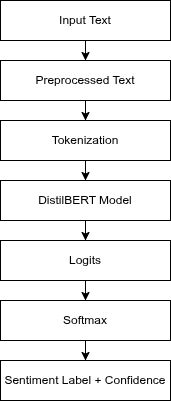

The diagram above was exported from draw.io. Its source (the exported page's mxGraphModel, read from the mxfile embedded in the PNG):
<mxGraphModel dx="1111" dy="481" grid="1" gridSize="10" guides="1" tooltips="1" connect="1" arrows="1" fold="1" page="1" pageScale="1" pageWidth="850" pageHeight="1100" math="0" shadow="0">
  <root>
    <mxCell id="0" />
    <mxCell id="1" parent="0" />
    <mxCell id="10G-WsbrH1cyD9ob9uHi-15" edge="1" parent="1" source="10G-WsbrH1cyD9ob9uHi-1" style="edgeStyle=orthogonalEdgeStyle;rounded=0;orthogonalLoop=1;jettySize=auto;html=1;" target="10G-WsbrH1cyD9ob9uHi-2" value="">
      <mxGeometry relative="1" as="geometry" />
    </mxCell>
    <mxCell id="10G-WsbrH1cyD9ob9uHi-1" parent="1" style="rounded=0;whiteSpace=wrap;html=1;" value="&lt;div&gt;Softmax&lt;/div&gt;" vertex="1">
      <mxGeometry height="40" width="170" x="80" y="380" as="geometry" />
    </mxCell>
    <mxCell id="10G-WsbrH1cyD9ob9uHi-2" parent="1" style="rounded=0;whiteSpace=wrap;html=1;" value="&lt;div&gt;Sentiment Label + Confidence&lt;/div&gt;" vertex="1">
      <mxGeometry height="40" width="170" x="80" y="440" as="geometry" />
    </mxCell>
    <mxCell id="10G-WsbrH1cyD9ob9uHi-12" edge="1" parent="1" source="10G-WsbrH1cyD9ob9uHi-3" style="edgeStyle=orthogonalEdgeStyle;rounded=0;orthogonalLoop=1;jettySize=auto;html=1;" target="10G-WsbrH1cyD9ob9uHi-4" value="">
      <mxGeometry relative="1" as="geometry" />
    </mxCell>
    <mxCell id="10G-WsbrH1cyD9ob9uHi-3" parent="1" style="rounded=0;whiteSpace=wrap;html=1;" value="&lt;div&gt;Tokenization&lt;/div&gt;" vertex="1">
      <mxGeometry height="40" width="170" x="80" y="200" as="geometry" />
    </mxCell>
    <mxCell id="10G-WsbrH1cyD9ob9uHi-13" edge="1" parent="1" source="10G-WsbrH1cyD9ob9uHi-4" style="edgeStyle=orthogonalEdgeStyle;rounded=0;orthogonalLoop=1;jettySize=auto;html=1;" target="10G-WsbrH1cyD9ob9uHi-5" value="">
      <mxGeometry relative="1" as="geometry" />
    </mxCell>
    <mxCell id="10G-WsbrH1cyD9ob9uHi-4" parent="1" style="rounded=0;whiteSpace=wrap;html=1;" value="&lt;div&gt;DistilBERT Model&lt;/div&gt;" vertex="1">
      <mxGeometry height="40" width="170" x="80" y="260" as="geometry" />
    </mxCell>
    <mxCell id="10G-WsbrH1cyD9ob9uHi-14" edge="1" parent="1" source="10G-WsbrH1cyD9ob9uHi-5" style="edgeStyle=orthogonalEdgeStyle;rounded=0;orthogonalLoop=1;jettySize=auto;html=1;" target="10G-WsbrH1cyD9ob9uHi-1" value="">
      <mxGeometry relative="1" as="geometry" />
    </mxCell>
    <mxCell id="10G-WsbrH1cyD9ob9uHi-5" parent="1" style="rounded=0;whiteSpace=wrap;html=1;" value="&lt;div&gt;Logits&lt;/div&gt;" vertex="1">
      <mxGeometry height="40" width="170" x="80" y="320" as="geometry" />
    </mxCell>
    <mxCell id="10G-WsbrH1cyD9ob9uHi-9" edge="1" parent="1" source="10G-WsbrH1cyD9ob9uHi-6" style="edgeStyle=orthogonalEdgeStyle;rounded=0;orthogonalLoop=1;jettySize=auto;html=1;" target="10G-WsbrH1cyD9ob9uHi-3" value="">
      <mxGeometry relative="1" as="geometry" />
    </mxCell>
    <mxCell id="10G-WsbrH1cyD9ob9uHi-6" parent="1" style="rounded=0;whiteSpace=wrap;html=1;" value="&lt;div&gt;Preprocessed Text&lt;/div&gt;" vertex="1">
      <mxGeometry height="40" width="170" x="80" y="140" as="geometry" />
    </mxCell>
    <mxCell id="10G-WsbrH1cyD9ob9uHi-8" edge="1" parent="1" source="10G-WsbrH1cyD9ob9uHi-7" style="edgeStyle=orthogonalEdgeStyle;rounded=0;orthogonalLoop=1;jettySize=auto;html=1;" target="10G-WsbrH1cyD9ob9uHi-6" value="">
      <mxGeometry relative="1" as="geometry" />
    </mxCell>
    <mxCell id="10G-WsbrH1cyD9ob9uHi-7" parent="1" style="rounded=0;whiteSpace=wrap;html=1;" value="&lt;div&gt;Input Text&lt;/div&gt;" vertex="1">
      <mxGeometry height="40" width="170" x="80" y="80" as="geometry" />
    </mxCell>
  </root>
</mxGraphModel>